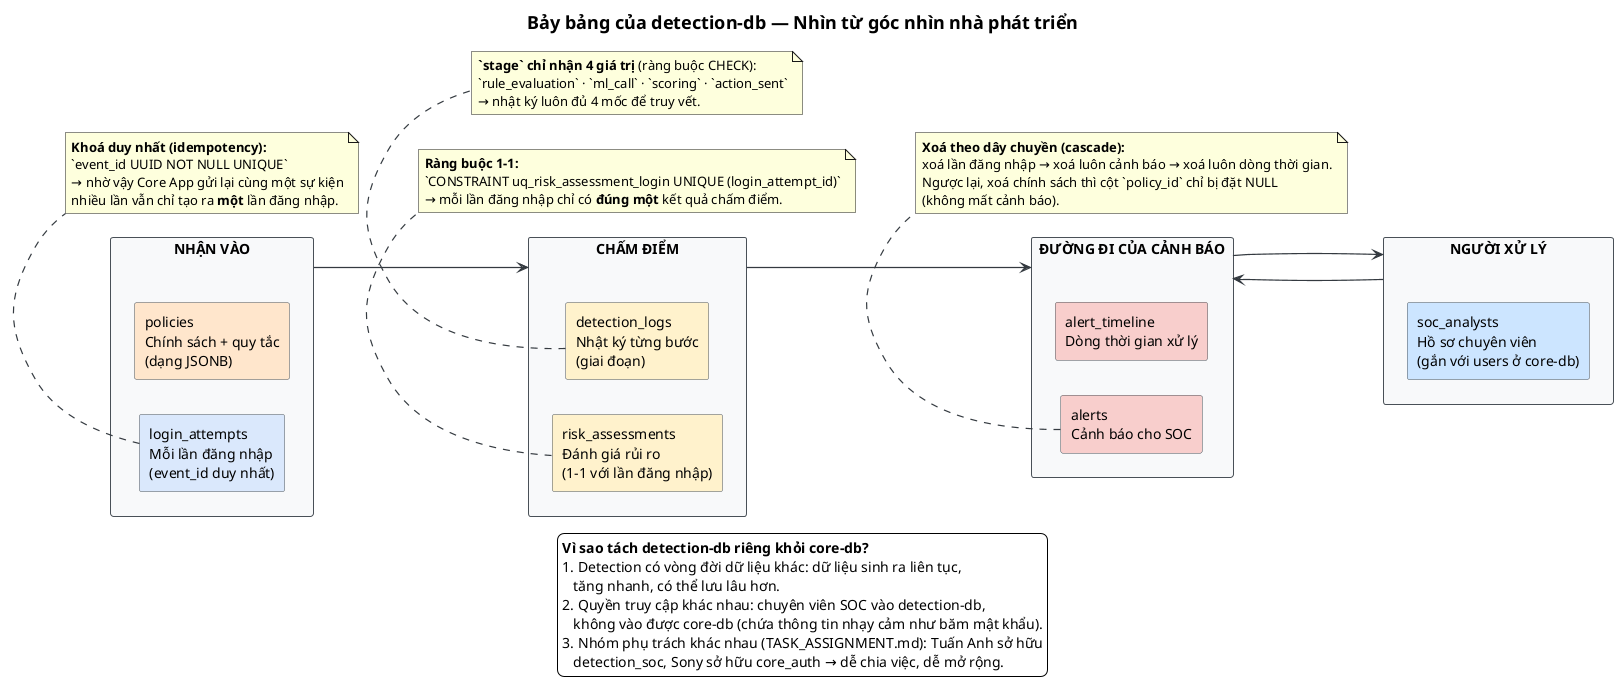

The diagram above was rendered by PlantUML. Its source (embedded in the PNG):
@startuml
skinparam backgroundColor #FFFFFF
skinparam shadowing false
skinparam defaultFontName Sans
skinparam rectangle {
  BackgroundColor #F8F9FA
  BorderColor #495057
}
skinparam ArrowColor #343A40
skinparam ArrowThickness 1.2
skinparam titleFontSize 18

title Bảy bảng của detection-db — Nhìn từ góc nhìn nhà phát triển

left to right direction

rectangle "NHẬN VÀO" as IN {
  rectangle "login_attempts\nMỗi lần đăng nhập\n(event_id duy nhất)" as LA #DAE8FC
  rectangle "policies\nChính sách + quy tắc\n(dạng JSONB)" as PO #FFE6CC
}

rectangle "CHẤM ĐIỂM" as SCORE {
  rectangle "risk_assessments\nĐánh giá rủi ro\n(1-1 với lần đăng nhập)" as RA #FFF2CC
  rectangle "detection_logs\nNhật ký từng bước\n(giai đoạn)" as DL #FFF2CC
}

rectangle "ĐƯỜNG ĐI CỦA CẢNH BÁO" as FLOW {
  rectangle "alerts\nCảnh báo cho SOC" as AL #F8CECC
  rectangle "alert_timeline\nDòng thời gian xử lý" as AT #F8CECC
}

rectangle "NGƯỜI XỬ LÝ" as PEOPLE {
  rectangle "soc_analysts\nHồ sơ chuyên viên\n(gắn với users ở core-db)" as SA #CCE5FF
}

IN --> SCORE
SCORE --> FLOW
FLOW --> PEOPLE
PEOPLE --> FLOW

note bottom of LA
  **Khoá duy nhất (idempotency):**
  `event_id UUID NOT NULL UNIQUE`
  → nhờ vậy Core App gửi lại cùng một sự kiện
  nhiều lần vẫn chỉ tạo ra **một** lần đăng nhập.
end note

note bottom of RA
  **Ràng buộc 1-1:**
  `CONSTRAINT uq_risk_assessment_login UNIQUE (login_attempt_id)`
  → mỗi lần đăng nhập chỉ có **đúng một** kết quả chấm điểm.
end note

note bottom of DL
  **`stage` chỉ nhận 4 giá trị** (ràng buộc CHECK):
  `rule_evaluation` · `ml_call` · `scoring` · `action_sent`
  → nhật ký luôn đủ 4 mốc để truy vết.
end note

note bottom of AL
  **Xoá theo dây chuyền (cascade):**
  xoá lần đăng nhập → xoá luôn cảnh báo → xoá luôn dòng thời gian.
  Ngược lại, xoá chính sách thì cột `policy_id` chỉ bị đặt NULL
  (không mất cảnh báo).
end note

legend bottom
**Vì sao tách detection-db riêng khỏi core-db?**
1. Detection có vòng đời dữ liệu khác: dữ liệu sinh ra liên tục,
   tăng nhanh, có thể lưu lâu hơn.
2. Quyền truy cập khác nhau: chuyên viên SOC vào detection-db,
   không vào được core-db (chứa thông tin nhạy cảm như băm mật khẩu).
3. Nhóm phụ trách khác nhau (TASK_ASSIGNMENT.md): Tuấn Anh sở hữu
   detection_soc, Sony sở hữu core_auth → dễ chia việc, dễ mở rộng.
endlegend

@enduml